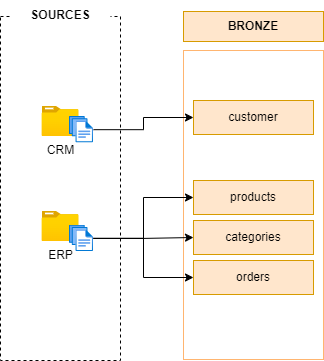

The diagram above was exported from draw.io. Its source (the exported page's mxGraphModel, read from the mxfile embedded in the PNG):
<mxGraphModel dx="942" dy="638" grid="1" gridSize="10" guides="1" tooltips="1" connect="1" arrows="1" fold="1" page="1" pageScale="1" pageWidth="850" pageHeight="1100" math="0" shadow="0">
  <root>
    <mxCell id="0" />
    <mxCell id="1" parent="0" />
    <mxCell id="1Ggugu5X2JWlQAV3B51M-1" value="" style="rounded=0;whiteSpace=wrap;html=1;fillColor=none;dashed=1;" vertex="1" parent="1">
      <mxGeometry x="120" y="256" width="120" height="344" as="geometry" />
    </mxCell>
    <mxCell id="1Ggugu5X2JWlQAV3B51M-4" value="" style="rounded=0;whiteSpace=wrap;html=1;fillColor=none;strokeColor=light-dark(#FFB570,#EDEDED);" vertex="1" parent="1">
      <mxGeometry x="303" y="290" width="140" height="309" as="geometry" />
    </mxCell>
    <mxCell id="1Ggugu5X2JWlQAV3B51M-5" value="&lt;b&gt;BRONZE&lt;/b&gt;" style="rounded=0;whiteSpace=wrap;html=1;fillColor=#ffe6cc;strokeColor=#d79b00;" vertex="1" parent="1">
      <mxGeometry x="303" y="251" width="140" height="30" as="geometry" />
    </mxCell>
    <mxCell id="1Ggugu5X2JWlQAV3B51M-10" value="&lt;b&gt;SOURCES&lt;/b&gt;" style="rounded=0;whiteSpace=wrap;html=1;strokeColor=none;" vertex="1" parent="1">
      <mxGeometry x="130" y="240" width="100" height="30" as="geometry" />
    </mxCell>
    <mxCell id="1Ggugu5X2JWlQAV3B51M-13" value="CRM" style="image;aspect=fixed;html=1;points=[];align=center;fontSize=12;image=img/lib/azure2/general/Folder_Blank.svg;" vertex="1" parent="1">
      <mxGeometry x="161.51999999999998" y="346" width="36.96" height="30" as="geometry" />
    </mxCell>
    <mxCell id="1Ggugu5X2JWlQAV3B51M-14" value="ERP" style="image;aspect=fixed;html=1;points=[];align=center;fontSize=12;image=img/lib/azure2/general/Folder_Blank.svg;" vertex="1" parent="1">
      <mxGeometry x="161.51999999999998" y="451" width="36.96" height="30" as="geometry" />
    </mxCell>
    <mxCell id="1Ggugu5X2JWlQAV3B51M-49" value="" style="edgeStyle=orthogonalEdgeStyle;rounded=0;orthogonalLoop=1;jettySize=auto;html=1;" edge="1" parent="1" source="1Ggugu5X2JWlQAV3B51M-15" target="1Ggugu5X2JWlQAV3B51M-45">
      <mxGeometry relative="1" as="geometry" />
    </mxCell>
    <mxCell id="1Ggugu5X2JWlQAV3B51M-15" value="" style="image;aspect=fixed;html=1;points=[];align=center;fontSize=12;image=img/lib/azure2/general/Files.svg;" vertex="1" parent="1">
      <mxGeometry x="189" y="356" width="24" height="26.25" as="geometry" />
    </mxCell>
    <mxCell id="1Ggugu5X2JWlQAV3B51M-54" style="edgeStyle=orthogonalEdgeStyle;rounded=0;orthogonalLoop=1;jettySize=auto;html=1;entryX=0;entryY=0.5;entryDx=0;entryDy=0;" edge="1" parent="1" source="1Ggugu5X2JWlQAV3B51M-16" target="1Ggugu5X2JWlQAV3B51M-47">
      <mxGeometry relative="1" as="geometry" />
    </mxCell>
    <mxCell id="1Ggugu5X2JWlQAV3B51M-56" style="edgeStyle=orthogonalEdgeStyle;rounded=0;orthogonalLoop=1;jettySize=auto;html=1;entryX=0;entryY=0.5;entryDx=0;entryDy=0;" edge="1" parent="1" source="1Ggugu5X2JWlQAV3B51M-16" target="1Ggugu5X2JWlQAV3B51M-46">
      <mxGeometry relative="1" as="geometry" />
    </mxCell>
    <mxCell id="1Ggugu5X2JWlQAV3B51M-57" style="edgeStyle=orthogonalEdgeStyle;rounded=0;orthogonalLoop=1;jettySize=auto;html=1;entryX=0;entryY=0.5;entryDx=0;entryDy=0;" edge="1" parent="1" source="1Ggugu5X2JWlQAV3B51M-16" target="1Ggugu5X2JWlQAV3B51M-48">
      <mxGeometry relative="1" as="geometry" />
    </mxCell>
    <mxCell id="1Ggugu5X2JWlQAV3B51M-16" value="" style="image;aspect=fixed;html=1;points=[];align=center;fontSize=12;image=img/lib/azure2/general/Files.svg;" vertex="1" parent="1">
      <mxGeometry x="189" y="464.75" width="24" height="26.25" as="geometry" />
    </mxCell>
    <mxCell id="1Ggugu5X2JWlQAV3B51M-45" value="customer" style="rounded=0;whiteSpace=wrap;html=1;fillColor=#ffe6cc;strokeColor=#d79b00;" vertex="1" parent="1">
      <mxGeometry x="313" y="340" width="120" height="34" as="geometry" />
    </mxCell>
    <mxCell id="1Ggugu5X2JWlQAV3B51M-46" value="products" style="rounded=0;whiteSpace=wrap;html=1;fillColor=#ffe6cc;strokeColor=#d79b00;" vertex="1" parent="1">
      <mxGeometry x="313" y="420" width="120" height="34" as="geometry" />
    </mxCell>
    <mxCell id="1Ggugu5X2JWlQAV3B51M-47" value="categories" style="rounded=0;whiteSpace=wrap;html=1;fillColor=#ffe6cc;strokeColor=#d79b00;" vertex="1" parent="1">
      <mxGeometry x="313" y="460" width="120" height="34" as="geometry" />
    </mxCell>
    <mxCell id="1Ggugu5X2JWlQAV3B51M-48" value="orders" style="rounded=0;whiteSpace=wrap;html=1;fillColor=#ffe6cc;strokeColor=#d79b00;" vertex="1" parent="1">
      <mxGeometry x="313" y="500" width="120" height="34" as="geometry" />
    </mxCell>
  </root>
</mxGraphModel>